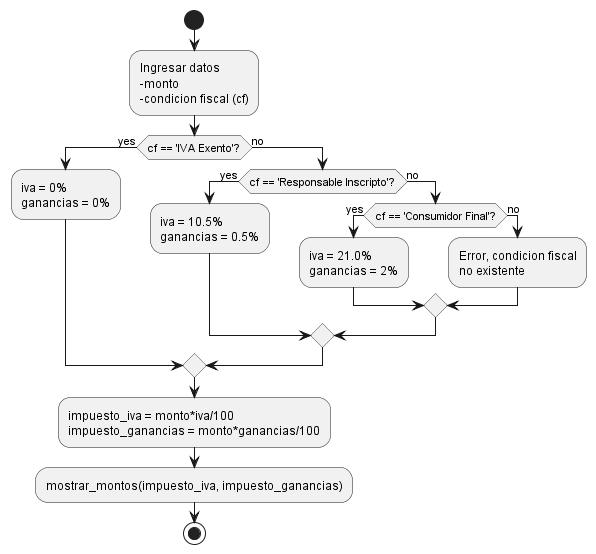

The diagram above was rendered by PlantUML. Its source (embedded in the PNG):
@startuml

start

:Ingresar datos 
-monto 
-condicion fiscal (cf);

if (cf == 'IVA Exento'?) then (yes)
  :iva = 0%
  ganancias = 0%;
else (no)
  if (cf == 'Responsable Inscripto'?) then (yes)
   :iva = 10.5%
   ganancias = 0.5%;
  else (no)
   if (cf == 'Consumidor Final'?) then (yes)
    :iva = 21.0%
    ganancias = 2%;
   else (no)
    :Error, condicion fiscal\nno existente;
   endif
  endif
endif 

:impuesto_iva = monto*iva/100
impuesto_ganancias = monto*ganancias/100;

:mostrar_montos(impuesto_iva, impuesto_ganancias);

stop

@enduml